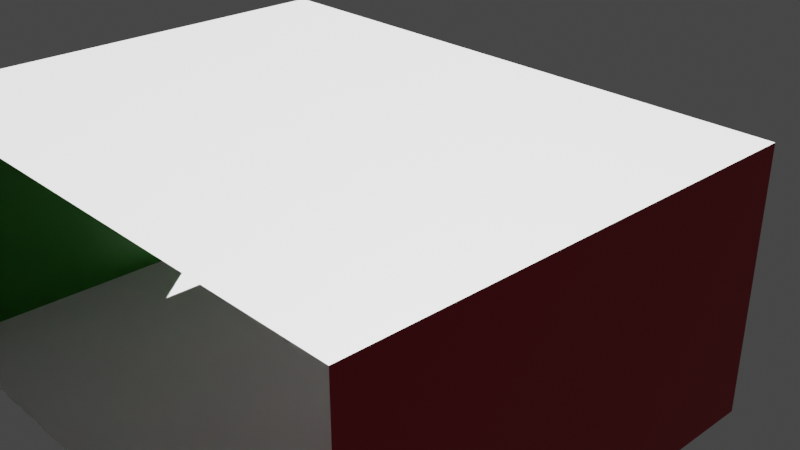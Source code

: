 # Source: step_5_1.blend  (saved by Blender 2.81.16; exported with 4.5.12 LTS)
import bpy
from mathutils import Matrix  # noqa: F401  (used for matrix-valued properties, if any)

bpy.ops.wm.read_factory_settings(use_empty=True)
scene = bpy.context.scene
scene.name = 'Scene'

# ---- collections
col_collection = bpy.data.collections.new('Collection'); scene.collection.children.link(col_collection)

# ---- materials (node trees are filled in below, after node groups)
mat_material = bpy.data.materials.new('Material')
mat_material.alpha_threshold = 0.0
mat_material.line_color = (0.0, 0.0, 0.0, 1.0)
mat_material_001 = bpy.data.materials.new('Material.001')
mat_material_002 = bpy.data.materials.new('Material.002')

# ---- material node trees
mat_material.use_nodes = True; mat_material.node_tree.nodes.clear()
_N = mat_material.node_tree.nodes; _L = mat_material.node_tree.links
n0 = _N.new('ShaderNodeOutputMaterial'); n0.name = 'Material Output'; n0.location = (300, 300)
n1 = _N.new('ShaderNodeBsdfPrincipled'); n1.name = 'Principled BSDF'; n1.location = (10, 300)
n1.distribution = 'GGX'
n1.subsurface_method = 'BURLEY'
n1.inputs[2].default_value = 0.4
n1.inputs[3].default_value = 1.45
n1.inputs[27].default_value = (0.0, 0.0, 0.0, 1.0)
n1.inputs[28].default_value = 1.0
_L.new(n1.outputs[0], n0.inputs[0])
n0.is_active_output = True
mat_material_001.use_nodes = True; mat_material_001.node_tree.nodes.clear()
_N = mat_material_001.node_tree.nodes; _L = mat_material_001.node_tree.links
n0 = _N.new('ShaderNodeOutputMaterial'); n0.name = 'Material Output'; n0.location = (300, 300)
n1 = _N.new('ShaderNodeBsdfPrincipled'); n1.name = 'Principled BSDF'; n1.location = (10, 300)
n1.distribution = 'GGX'
n1.subsurface_method = 'BURLEY'
n1.inputs[0].default_value = (0.01181, 0.2049, 0.0, 1.0)
n1.inputs[3].default_value = 1.45
n1.inputs[27].default_value = (0.0, 0.0, 0.0, 1.0)
n1.inputs[28].default_value = 1.0
_L.new(n1.outputs[0], n0.inputs[0])
n0.is_active_output = True
mat_material_002.use_nodes = True; mat_material_002.node_tree.nodes.clear()
_N = mat_material_002.node_tree.nodes; _L = mat_material_002.node_tree.links
n0 = _N.new('ShaderNodeOutputMaterial'); n0.name = 'Material Output'; n0.location = (300, 300)
n1 = _N.new('ShaderNodeBsdfPrincipled'); n1.name = 'Principled BSDF'; n1.location = (10, 300)
n1.distribution = 'GGX'
n1.subsurface_method = 'BURLEY'
n1.inputs[0].default_value = (0.4624, 0.006378, 0.02301, 1.0)
n1.inputs[3].default_value = 1.45
n1.inputs[27].default_value = (0.0, 0.0, 0.0, 1.0)
n1.inputs[28].default_value = 1.0
_L.new(n1.outputs[0], n0.inputs[0])
n0.is_active_output = True

# ---- world
world_world = bpy.data.worlds.new('World'); scene.world = world_world
world_world.use_nodes = True; world_world.node_tree.nodes.clear()
_N = world_world.node_tree.nodes; _L = world_world.node_tree.links
n0 = _N.new('ShaderNodeOutputWorld'); n0.name = 'World Output'; n0.location = (300, 300)
n1 = _N.new('ShaderNodeBackground'); n1.name = 'Background'; n1.location = (10, 300)
n1.inputs[0].default_value = (0.05088, 0.05088, 0.05088, 1.0)
_L.new(n1.outputs[0], n0.inputs[0])
n0.is_active_output = True
world_world.color = (0.05088, 0.05088, 0.05088)
world_world.use_sun_shadow = False
world_world.sun_shadow_jitter_overblur = 0.0

# ---- cameras
cam_camera = bpy.data.cameras.new('Camera')
cam_camera.clip_end = 100.0
cam_camera.ortho_scale = 7.314

# ---- lights
light_sun = bpy.data.lights.new('Sun', 'SUN')
light_sun.transmission_factor = 0.0
light_sun.shadow_soft_size = 0.125

# ---- meshes
me_cube = bpy.data.meshes.new('Cube')
me_cube.from_pydata([(0.7045, 1.0, 0.3511), (0.7045, 1.0, -0.3511), (1.0, -2.558, 1.0), (1.0, -2.558, -1.0), (-0.7045, 1.0, 0.3511), (-0.7045, 1.0, -0.3511), (-1.0, -2.558, 1.0), (-1.0, -2.558, -1.0), (1.0, 1.0, -1.0), (-1.0, 0.2982, -0.2982), (1.0, 1.0, 1.0), (-1.0, 0.2982, 0.2982), (-1.0, 1.0, -1.0), (-1.0, -0.2982, 0.2982), (-1.0, -0.2982, -0.2982), (-1.0, 1.0, 1.0)], [], [(10, 15, 6, 2), (12, 8, 3, 7), (8, 10, 2, 3), (5, 1, 8, 12), (1, 0, 10, 8), (4, 5, 12, 15), (0, 4, 15, 10), (14, 9, 12, 7), (13, 14, 7, 6), (9, 11, 15, 12), (11, 13, 6, 15)])
me_cube.polygons.foreach_set('material_index', [0, 0, 2, 0, 0, 0, 0, 1, 1, 1, 1])
_uv = me_cube.uv_layers.new(name='UVMap')
_uv.uv.foreach_set('vector', [0.625, 0.5, 0.875, 0.5, 0.875, 0.75, 0.625, 0.75, 0.125, 0.5, 0.375, 0.5, 0.375, 0.75, 0.125, 0.75, 0.375, 0.5, 0.625, 0.5, 0.625, 0.75, 0.375, 0.75, 0.4561, 0.3311, 0.4561, 0.4189, 0.375, 0.5, 0.375, 0.25, 0.4561, 0.4189, 0.5439, 0.4189, 0.625, 0.5, 0.375, 0.5, 0.5439, 0.3311, 0.4561, 0.3311, 0.375, 0.25, 0.625, 0.25, 0.5439, 0.4189, 0.5439, 0.3311, 0.625, 0.25, 0.625, 0.5, 0.4627, 0.08772, 0.4627, 0.1623, 0.375, 0.25, 0.375, 0.0, 0.5373, 0.08772, 0.4627, 0.08772, 0.375, 0.0, 0.625, 0.0, 0.4627, 0.1623, 0.5373, 0.1623, 0.625, 0.25, 0.375, 0.25, 0.5373, 0.1623, 0.5373, 0.08772, 0.625, 0.0, 0.625, 0.25])
me_cube.materials.append(mat_material)
me_cube.materials.append(mat_material_001)
me_cube.materials.append(mat_material_002)
me_cube.use_remesh_preserve_volume = False
me_cube.use_remesh_preserve_attributes = False
me_cube.use_mirror_vertex_groups = False
me_cube.update()

# ---- objects
ob_cube = bpy.data.objects.new('Cube', me_cube)
ob_camera = bpy.data.objects.new('Camera', cam_camera)
ob_sun = bpy.data.objects.new('Sun', light_sun)

# ---- transforms, parenting, visibility, modifiers, constraints
ob_cube.location = (0.0, 0.0, 0.0)
ob_cube.scale = (3.179, 1.387, 1.387)
ob_cube.lock_rotations_4d = False
ob_cube.empty_display_type = 'ARROWS'
ob_cube.lineart.crease_threshold = 0.0
ob_camera.location = (7.359, -6.926, 4.958)
ob_camera.rotation_euler = (1.109, 0.0, 0.8149)
ob_camera.lock_rotations_4d = False
ob_camera.empty_display_type = 'ARROWS'
ob_camera.color = (0.0, 0.0, 0.0, 0.0)
ob_camera.display_type = 'WIRE'
ob_camera.lineart.crease_threshold = 0.0
ob_sun.location = (0.04484, 0.001393, 6.273)
ob_sun.rotation_euler = (-0.4442, -0.4275, -0.02468)
ob_sun.lineart.crease_threshold = 0.0

# ---- collection membership
col_collection.objects.link(ob_cube)
col_collection.objects.link(ob_camera)
col_collection.objects.link(ob_sun)

# ---- scene / render settings (as saved in the file)
scene.camera = ob_camera
scene.frame_start = 1; scene.frame_end = 250; scene.frame_set(1)
scene.render.engine = 'CYCLES'
scene.cycles.use_denoising = False
scene.cycles.samples = 128
scene.cycles.sampling_pattern = 'TABULATED_SOBOL'
scene.cycles.use_adaptive_sampling = False
scene.cycles.use_light_tree = False
scene.cycles.max_bounces = 7
scene.cycles.diffuse_bounces = 8
scene.cycles.glossy_bounces = 7
scene.eevee.gi_diffuse_bounces = 6
scene.eevee.gi_cubemap_resolution = '128'
scene.view_settings.view_transform = 'Filmic'
bpy.context.view_layer.update()
